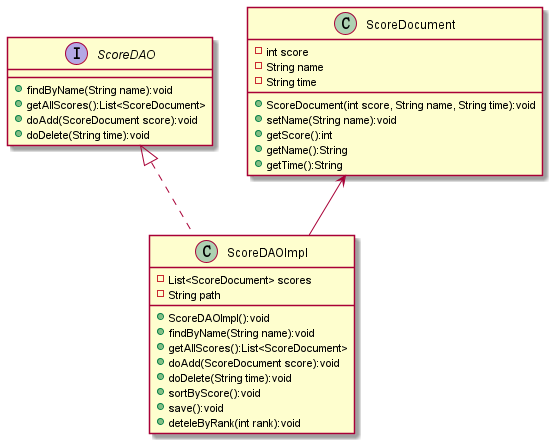

The diagram above was rendered by PlantUML. Its source (embedded in the PNG):
@startuml

interface ScoreDAO{
        + findByName(String name):void
        + getAllScores():List<ScoreDocument>
        + doAdd(ScoreDocument score):void
        + doDelete(String time):void
}

class ScoreDocument{
    - int score
    - String name
    - String time
    + ScoreDocument(int score, String name, String time):void
    + setName(String name):void
    + getScore():int
    + getName():String
    + getTime():String
}

class ScoreDAOImpl{
    - List<ScoreDocument> scores
    - String path
    + ScoreDAOImpl():void
    + findByName(String name):void
    + getAllScores():List<ScoreDocument>
    + doAdd(ScoreDocument score):void
    + doDelete(String time):void
    + sortByScore():void
    + save():void
    + deteleByRank(int rank):void
}

ScoreDAO <|.. ScoreDAOImpl

ScoreDocument <-- ScoreDAOImpl

@enduml